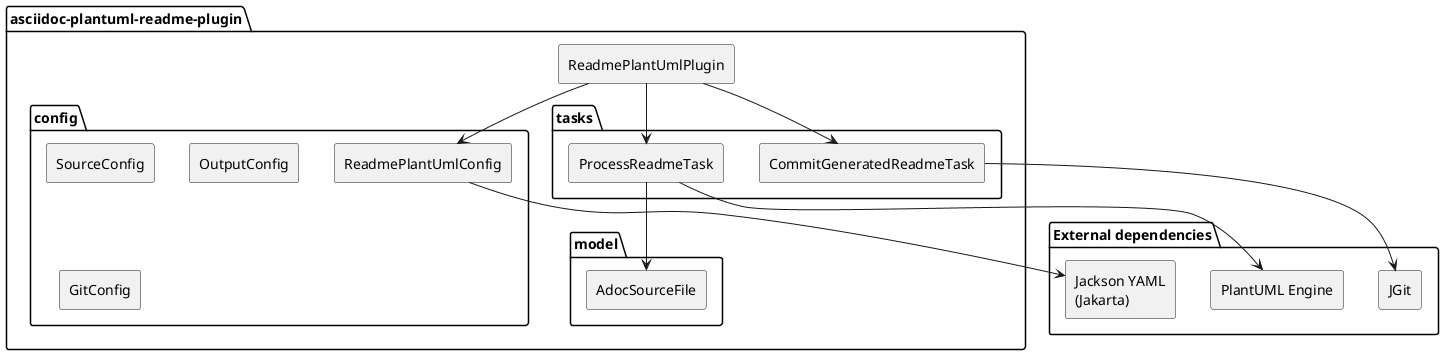

The diagram above was rendered by PlantUML. Its source (embedded in the PNG):
@startuml
skinparam componentStyle rectangle

package "asciidoc-plantuml-readme-plugin" {

  package "config" {
    [ReadmePlantUmlConfig] as cfg
    [SourceConfig] as scfg
    [OutputConfig] as ocfg
    [GitConfig] as gcfg
  }

  package "model" {
    [AdocSourceFile] as adocModel
  }

  package "tasks" {
    [ProcessReadmeTask] as proc
    [CommitGeneratedReadmeTask] as commit
  }

  [ReadmePlantUmlPlugin] as plugin

}

package "External dependencies" {
  [PlantUML Engine] as puml
  [JGit] as jgit
  [Jackson YAML\n(Jakarta)] as jackson
}

plugin --> proc
plugin --> commit
plugin --> cfg

cfg --> jackson
proc --> adocModel
proc --> puml
commit --> jgit
@enduml